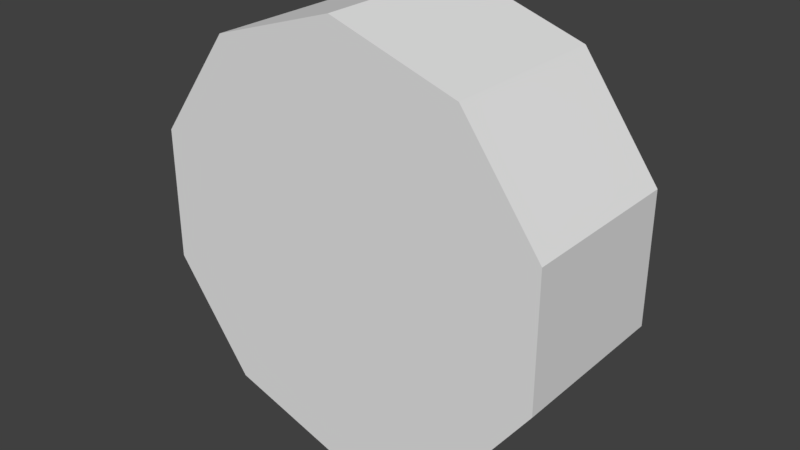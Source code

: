 # Source: dial.blend  (saved by Blender 2.79.0; exported with 4.5.12 LTS)
import bpy
from mathutils import Matrix  # noqa: F401  (used for matrix-valued properties, if any)

bpy.ops.wm.read_factory_settings(use_empty=True)
scene = bpy.context.scene
scene.name = 'Scene'

# ---- collections
col_collection_1 = bpy.data.collections.new('Collection 1'); scene.collection.children.link(col_collection_1)

# ---- world
world_world = bpy.data.worlds.new('World'); scene.world = world_world
world_world.color = (0.05088, 0.05088, 0.05088)
world_world.use_sun_shadow = False
world_world.sun_shadow_jitter_overblur = 0.0
world_world.cycles.sampling_method = 'MANUAL'

# ---- meshes
me_cylinder = bpy.data.meshes.new('Cylinder')
me_cylinder.from_pydata([(0.0, 1.0, -1.0), (0.0, 1.0, 1.0), (0.5878, 0.809, -1.0), (0.5878, 0.809, 1.0), (0.9511, 0.309, -1.0), (0.9511, 0.309, 1.0), (0.9511, -0.309, -1.0), (0.9511, -0.309, 1.0), (0.5878, -0.809, -1.0), (0.5878, -0.809, 1.0), (-8.742e-08, -1.0, -1.0), (-8.742e-08, -1.0, 1.0), (-0.5878, -0.809, -1.0), (-0.5878, -0.809, 1.0), (-0.9511, -0.309, -1.0), (-0.9511, -0.309, 1.0), (-0.9511, 0.309, -1.0), (-0.9511, 0.309, 1.0), (-0.5878, 0.809, -1.0), (-0.5878, 0.809, 1.0)], [], [(0, 1, 3, 2), (2, 3, 5, 4), (4, 5, 7, 6), (6, 7, 9, 8), (8, 9, 11, 10), (10, 11, 13, 12), (12, 13, 15, 14), (14, 15, 17, 16), (3, 1, 19, 17, 15, 13, 11, 9, 7, 5), (16, 17, 19, 18), (18, 19, 1, 0), (0, 2, 4, 6, 8, 10, 12, 14, 16, 18)])
_uv = me_cylinder.uv_layers.new(name='UVMap')
_uv.uv.foreach_set('vector', [0.0001201, 0.7, 0.3236, 0.7, 0.3236, 0.7999, 0.0001201, 0.7999, 0.0001201, 0.7999, 0.3236, 0.7999, 0.3236, 0.8999, 0.0001201, 0.8999, 0.0001201, 0.8999, 0.3236, 0.8999, 0.3236, 0.9999, 0.0001201, 0.9999, 0.00012, 0.00012, 0.3236, 0.00012, 0.3236, 0.1001, 0.00012, 0.1001, 0.00012, 0.1001, 0.3236, 0.1001, 0.3236, 0.2001, 0.00012, 0.2001, 0.00012, 0.2001, 0.3236, 0.2001, 0.3236, 0.3, 0.00012, 0.3, 0.00012, 0.3, 0.3236, 0.3, 0.3236, 0.4, 0.00012, 0.4, 0.00012, 0.4, 0.3236, 0.4, 0.3236, 0.5, 0.0001201, 0.5, 0.5728, 0.03101, 0.6316, 0.1119, 0.6316, 0.2119, 0.5728, 0.2928, 0.4777, 0.3236, 0.3827, 0.2928, 0.3239, 0.2119, 0.3239, 0.1119, 0.3827, 0.03101, 0.4777, 0.00012, 0.0001201, 0.5, 0.3236, 0.5, 0.3236, 0.6, 0.0001201, 0.6, 0.0001201, 0.6, 0.3236, 0.6, 0.3236, 0.7, 0.0001201, 0.7, 0.6165, 0.5728, 0.5356, 0.6316, 0.4357, 0.6316, 0.3548, 0.5728, 0.3239, 0.4777, 0.3548, 0.3827, 0.4357, 0.3239, 0.5356, 0.3239, 0.6165, 0.3827, 0.6474, 0.4777])
me_cylinder.use_remesh_preserve_volume = False
me_cylinder.use_remesh_preserve_attributes = False
me_cylinder.use_mirror_vertex_groups = False
me_cylinder.update()

# ---- objects
ob_cylinder = bpy.data.objects.new('Cylinder', me_cylinder)

# ---- transforms, parenting, visibility, modifiers, constraints
ob_cylinder.location = (0.0, 0.0, 0.0)
ob_cylinder.rotation_euler = (-1.571, -0.0, 0.0)
ob_cylinder.scale = (1.0, 1.0, 0.4)
ob_cylinder.lineart.crease_threshold = 0.0

# ---- collection membership
col_collection_1.objects.link(ob_cylinder)

# ---- scene / render settings (as saved in the file)
scene.frame_start = 1; scene.frame_end = 250; scene.frame_set(1)
scene.render.engine = 'BLENDER_EEVEE_NEXT'
scene.render.resolution_percentage = 50
scene.render.dither_intensity = 0.0
scene.cycles.use_denoising = False
scene.cycles.samples = 128
scene.cycles.sampling_pattern = 'TABULATED_SOBOL'
scene.cycles.use_adaptive_sampling = False
scene.cycles.use_light_tree = False
scene.cycles.blur_glossy = 0.0
scene.cycles.sample_clamp_indirect = 0.0
scene.view_settings.view_transform = 'Standard'
bpy.context.view_layer.update()

# ---- added for rendering (the .blend has no active camera and no usable light): camera, sun
cam_auto = bpy.data.cameras.new('AutoCamera')
cam_auto.lens = 50.0
cam_auto.sensor_width = 36.0
cam_auto.clip_end = 1000.0
ob_auto_camera = bpy.data.objects.new('AutoCamera', cam_auto)
scene.collection.objects.link(ob_auto_camera)
ob_auto_camera.location = (2.6588, -3.19056, 2.12704)
ob_auto_camera.rotation_euler = (1.09748, -7.21219e-08, 0.694738)
scene.camera = ob_auto_camera
light_auto_sun = bpy.data.lights.new('AutoSun', 'SUN')
light_auto_sun.energy = 3.0
light_auto_sun.angle = 0.0523599
ob_auto_sun = bpy.data.objects.new('AutoSun', light_auto_sun)
scene.collection.objects.link(ob_auto_sun)
ob_auto_sun.rotation_euler = (0.872665, 0.174533, 0.523599)
bpy.context.view_layer.update()
